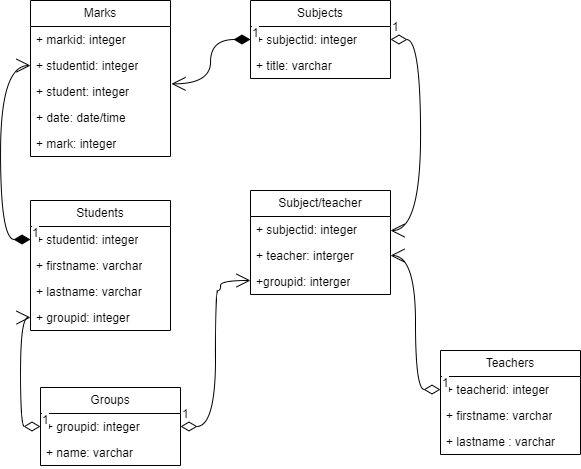

The diagram above was exported from draw.io. Its source (the exported page's mxGraphModel, read from the mxfile embedded in the PNG):
<mxGraphModel dx="1035" dy="600" grid="1" gridSize="10" guides="1" tooltips="1" connect="1" arrows="1" fold="1" page="1" pageScale="1" pageWidth="827" pageHeight="1169" math="0" shadow="0">
  <root>
    <mxCell id="WIyWlLk6GJQsqaUBKTNV-0" />
    <mxCell id="WIyWlLk6GJQsqaUBKTNV-1" parent="WIyWlLk6GJQsqaUBKTNV-0" />
    <mxCell id="Tn6KZGdrcnxfPpd9x9gK-7" value="Marks" style="swimlane;fontStyle=0;childLayout=stackLayout;horizontal=1;startSize=26;fillColor=none;horizontalStack=0;resizeParent=1;resizeParentMax=0;resizeLast=0;collapsible=1;marginBottom=0;whiteSpace=wrap;html=1;" vertex="1" parent="WIyWlLk6GJQsqaUBKTNV-1">
      <mxGeometry x="240" y="120" width="140" height="156" as="geometry" />
    </mxCell>
    <mxCell id="Tn6KZGdrcnxfPpd9x9gK-8" value="+ markid: integer" style="text;strokeColor=none;fillColor=none;align=left;verticalAlign=top;spacingLeft=4;spacingRight=4;overflow=hidden;rotatable=0;points=[[0,0.5],[1,0.5]];portConstraint=eastwest;whiteSpace=wrap;html=1;" vertex="1" parent="Tn6KZGdrcnxfPpd9x9gK-7">
      <mxGeometry y="26" width="140" height="26" as="geometry" />
    </mxCell>
    <mxCell id="Tn6KZGdrcnxfPpd9x9gK-9" value="+ studentid: integer" style="text;strokeColor=none;fillColor=none;align=left;verticalAlign=top;spacingLeft=4;spacingRight=4;overflow=hidden;rotatable=0;points=[[0,0.5],[1,0.5]];portConstraint=eastwest;whiteSpace=wrap;html=1;" vertex="1" parent="Tn6KZGdrcnxfPpd9x9gK-7">
      <mxGeometry y="52" width="140" height="26" as="geometry" />
    </mxCell>
    <mxCell id="Tn6KZGdrcnxfPpd9x9gK-10" value="+ student: integer" style="text;strokeColor=none;fillColor=none;align=left;verticalAlign=top;spacingLeft=4;spacingRight=4;overflow=hidden;rotatable=0;points=[[0,0.5],[1,0.5]];portConstraint=eastwest;whiteSpace=wrap;html=1;" vertex="1" parent="Tn6KZGdrcnxfPpd9x9gK-7">
      <mxGeometry y="78" width="140" height="26" as="geometry" />
    </mxCell>
    <mxCell id="Tn6KZGdrcnxfPpd9x9gK-11" value="+ date: date/time" style="text;strokeColor=none;fillColor=none;align=left;verticalAlign=top;spacingLeft=4;spacingRight=4;overflow=hidden;rotatable=0;points=[[0,0.5],[1,0.5]];portConstraint=eastwest;whiteSpace=wrap;html=1;" vertex="1" parent="Tn6KZGdrcnxfPpd9x9gK-7">
      <mxGeometry y="104" width="140" height="26" as="geometry" />
    </mxCell>
    <mxCell id="Tn6KZGdrcnxfPpd9x9gK-12" value="+ mark: integer" style="text;strokeColor=none;fillColor=none;align=left;verticalAlign=top;spacingLeft=4;spacingRight=4;overflow=hidden;rotatable=0;points=[[0,0.5],[1,0.5]];portConstraint=eastwest;whiteSpace=wrap;html=1;" vertex="1" parent="Tn6KZGdrcnxfPpd9x9gK-7">
      <mxGeometry y="130" width="140" height="26" as="geometry" />
    </mxCell>
    <mxCell id="Tn6KZGdrcnxfPpd9x9gK-13" value="Students" style="swimlane;fontStyle=0;childLayout=stackLayout;horizontal=1;startSize=26;fillColor=none;horizontalStack=0;resizeParent=1;resizeParentMax=0;resizeLast=0;collapsible=1;marginBottom=0;whiteSpace=wrap;html=1;" vertex="1" parent="WIyWlLk6GJQsqaUBKTNV-1">
      <mxGeometry x="240" y="320" width="140" height="130" as="geometry" />
    </mxCell>
    <mxCell id="Tn6KZGdrcnxfPpd9x9gK-14" value="+ studentid: integer" style="text;strokeColor=none;fillColor=none;align=left;verticalAlign=top;spacingLeft=4;spacingRight=4;overflow=hidden;rotatable=0;points=[[0,0.5],[1,0.5]];portConstraint=eastwest;whiteSpace=wrap;html=1;" vertex="1" parent="Tn6KZGdrcnxfPpd9x9gK-13">
      <mxGeometry y="26" width="140" height="26" as="geometry" />
    </mxCell>
    <mxCell id="Tn6KZGdrcnxfPpd9x9gK-15" value="+ firstname: varchar" style="text;strokeColor=none;fillColor=none;align=left;verticalAlign=top;spacingLeft=4;spacingRight=4;overflow=hidden;rotatable=0;points=[[0,0.5],[1,0.5]];portConstraint=eastwest;whiteSpace=wrap;html=1;" vertex="1" parent="Tn6KZGdrcnxfPpd9x9gK-13">
      <mxGeometry y="52" width="140" height="26" as="geometry" />
    </mxCell>
    <mxCell id="Tn6KZGdrcnxfPpd9x9gK-16" value="+ lastname: varchar" style="text;strokeColor=none;fillColor=none;align=left;verticalAlign=top;spacingLeft=4;spacingRight=4;overflow=hidden;rotatable=0;points=[[0,0.5],[1,0.5]];portConstraint=eastwest;whiteSpace=wrap;html=1;" vertex="1" parent="Tn6KZGdrcnxfPpd9x9gK-13">
      <mxGeometry y="78" width="140" height="26" as="geometry" />
    </mxCell>
    <mxCell id="Tn6KZGdrcnxfPpd9x9gK-17" value="+ groupid: integer" style="text;strokeColor=none;fillColor=none;align=left;verticalAlign=top;spacingLeft=4;spacingRight=4;overflow=hidden;rotatable=0;points=[[0,0.5],[1,0.5]];portConstraint=eastwest;whiteSpace=wrap;html=1;" vertex="1" parent="Tn6KZGdrcnxfPpd9x9gK-13">
      <mxGeometry y="104" width="140" height="26" as="geometry" />
    </mxCell>
    <mxCell id="Tn6KZGdrcnxfPpd9x9gK-19" value="Groups" style="swimlane;fontStyle=0;childLayout=stackLayout;horizontal=1;startSize=26;fillColor=none;horizontalStack=0;resizeParent=1;resizeParentMax=0;resizeLast=0;collapsible=1;marginBottom=0;whiteSpace=wrap;html=1;" vertex="1" parent="WIyWlLk6GJQsqaUBKTNV-1">
      <mxGeometry x="250" y="507" width="140" height="78" as="geometry" />
    </mxCell>
    <mxCell id="Tn6KZGdrcnxfPpd9x9gK-20" value="+ groupid: integer" style="text;strokeColor=none;fillColor=none;align=left;verticalAlign=top;spacingLeft=4;spacingRight=4;overflow=hidden;rotatable=0;points=[[0,0.5],[1,0.5]];portConstraint=eastwest;whiteSpace=wrap;html=1;" vertex="1" parent="Tn6KZGdrcnxfPpd9x9gK-19">
      <mxGeometry y="26" width="140" height="26" as="geometry" />
    </mxCell>
    <mxCell id="Tn6KZGdrcnxfPpd9x9gK-21" value="+ name: varchar" style="text;strokeColor=none;fillColor=none;align=left;verticalAlign=top;spacingLeft=4;spacingRight=4;overflow=hidden;rotatable=0;points=[[0,0.5],[1,0.5]];portConstraint=eastwest;whiteSpace=wrap;html=1;" vertex="1" parent="Tn6KZGdrcnxfPpd9x9gK-19">
      <mxGeometry y="52" width="140" height="26" as="geometry" />
    </mxCell>
    <mxCell id="Tn6KZGdrcnxfPpd9x9gK-24" value="Subjects" style="swimlane;fontStyle=0;childLayout=stackLayout;horizontal=1;startSize=26;fillColor=none;horizontalStack=0;resizeParent=1;resizeParentMax=0;resizeLast=0;collapsible=1;marginBottom=0;whiteSpace=wrap;html=1;" vertex="1" parent="WIyWlLk6GJQsqaUBKTNV-1">
      <mxGeometry x="460" y="120" width="140" height="78" as="geometry" />
    </mxCell>
    <mxCell id="Tn6KZGdrcnxfPpd9x9gK-25" value="+ subjectid: integer" style="text;strokeColor=none;fillColor=none;align=left;verticalAlign=top;spacingLeft=4;spacingRight=4;overflow=hidden;rotatable=0;points=[[0,0.5],[1,0.5]];portConstraint=eastwest;whiteSpace=wrap;html=1;" vertex="1" parent="Tn6KZGdrcnxfPpd9x9gK-24">
      <mxGeometry y="26" width="140" height="26" as="geometry" />
    </mxCell>
    <mxCell id="Tn6KZGdrcnxfPpd9x9gK-26" value="+ title: varchar" style="text;strokeColor=none;fillColor=none;align=left;verticalAlign=top;spacingLeft=4;spacingRight=4;overflow=hidden;rotatable=0;points=[[0,0.5],[1,0.5]];portConstraint=eastwest;whiteSpace=wrap;html=1;" vertex="1" parent="Tn6KZGdrcnxfPpd9x9gK-24">
      <mxGeometry y="52" width="140" height="26" as="geometry" />
    </mxCell>
    <mxCell id="Tn6KZGdrcnxfPpd9x9gK-27" value="Subject/teacher" style="swimlane;fontStyle=0;childLayout=stackLayout;horizontal=1;startSize=26;fillColor=none;horizontalStack=0;resizeParent=1;resizeParentMax=0;resizeLast=0;collapsible=1;marginBottom=0;whiteSpace=wrap;html=1;" vertex="1" parent="WIyWlLk6GJQsqaUBKTNV-1">
      <mxGeometry x="460" y="310" width="140" height="104" as="geometry" />
    </mxCell>
    <mxCell id="Tn6KZGdrcnxfPpd9x9gK-28" value="+ subjectid: integer" style="text;strokeColor=none;fillColor=none;align=left;verticalAlign=top;spacingLeft=4;spacingRight=4;overflow=hidden;rotatable=0;points=[[0,0.5],[1,0.5]];portConstraint=eastwest;whiteSpace=wrap;html=1;" vertex="1" parent="Tn6KZGdrcnxfPpd9x9gK-27">
      <mxGeometry y="26" width="140" height="26" as="geometry" />
    </mxCell>
    <mxCell id="Tn6KZGdrcnxfPpd9x9gK-29" value="+ teacher: interger" style="text;strokeColor=none;fillColor=none;align=left;verticalAlign=top;spacingLeft=4;spacingRight=4;overflow=hidden;rotatable=0;points=[[0,0.5],[1,0.5]];portConstraint=eastwest;whiteSpace=wrap;html=1;" vertex="1" parent="Tn6KZGdrcnxfPpd9x9gK-27">
      <mxGeometry y="52" width="140" height="26" as="geometry" />
    </mxCell>
    <mxCell id="Tn6KZGdrcnxfPpd9x9gK-30" value="+groupid: interger" style="text;strokeColor=none;fillColor=none;align=left;verticalAlign=top;spacingLeft=4;spacingRight=4;overflow=hidden;rotatable=0;points=[[0,0.5],[1,0.5]];portConstraint=eastwest;whiteSpace=wrap;html=1;" vertex="1" parent="Tn6KZGdrcnxfPpd9x9gK-27">
      <mxGeometry y="78" width="140" height="26" as="geometry" />
    </mxCell>
    <mxCell id="Tn6KZGdrcnxfPpd9x9gK-31" value="Teachers" style="swimlane;fontStyle=0;childLayout=stackLayout;horizontal=1;startSize=26;fillColor=none;horizontalStack=0;resizeParent=1;resizeParentMax=0;resizeLast=0;collapsible=1;marginBottom=0;whiteSpace=wrap;html=1;" vertex="1" parent="WIyWlLk6GJQsqaUBKTNV-1">
      <mxGeometry x="650" y="470" width="140" height="104" as="geometry" />
    </mxCell>
    <mxCell id="Tn6KZGdrcnxfPpd9x9gK-32" value="+ teacherid: integer" style="text;strokeColor=none;fillColor=none;align=left;verticalAlign=top;spacingLeft=4;spacingRight=4;overflow=hidden;rotatable=0;points=[[0,0.5],[1,0.5]];portConstraint=eastwest;whiteSpace=wrap;html=1;" vertex="1" parent="Tn6KZGdrcnxfPpd9x9gK-31">
      <mxGeometry y="26" width="140" height="26" as="geometry" />
    </mxCell>
    <mxCell id="Tn6KZGdrcnxfPpd9x9gK-33" value="+ firstname: varchar" style="text;strokeColor=none;fillColor=none;align=left;verticalAlign=top;spacingLeft=4;spacingRight=4;overflow=hidden;rotatable=0;points=[[0,0.5],[1,0.5]];portConstraint=eastwest;whiteSpace=wrap;html=1;" vertex="1" parent="Tn6KZGdrcnxfPpd9x9gK-31">
      <mxGeometry y="52" width="140" height="26" as="geometry" />
    </mxCell>
    <mxCell id="Tn6KZGdrcnxfPpd9x9gK-34" value="+ lastname : varchar" style="text;strokeColor=none;fillColor=none;align=left;verticalAlign=top;spacingLeft=4;spacingRight=4;overflow=hidden;rotatable=0;points=[[0,0.5],[1,0.5]];portConstraint=eastwest;whiteSpace=wrap;html=1;" vertex="1" parent="Tn6KZGdrcnxfPpd9x9gK-31">
      <mxGeometry y="78" width="140" height="26" as="geometry" />
    </mxCell>
    <mxCell id="Tn6KZGdrcnxfPpd9x9gK-36" value="1" style="endArrow=open;html=1;endSize=12;startArrow=diamondThin;startSize=14;startFill=0;edgeStyle=orthogonalEdgeStyle;align=left;verticalAlign=bottom;rounded=0;fontSize=12;curved=1;exitX=0;exitY=0.5;exitDx=0;exitDy=0;entryX=0;entryY=0.5;entryDx=0;entryDy=0;" edge="1" parent="WIyWlLk6GJQsqaUBKTNV-1" source="Tn6KZGdrcnxfPpd9x9gK-20" target="Tn6KZGdrcnxfPpd9x9gK-17">
      <mxGeometry x="-1" y="3" relative="1" as="geometry">
        <mxPoint x="200" y="460" as="sourcePoint" />
        <mxPoint x="360" y="460" as="targetPoint" />
      </mxGeometry>
    </mxCell>
    <mxCell id="Tn6KZGdrcnxfPpd9x9gK-37" value="1" style="endArrow=open;html=1;endSize=12;startArrow=diamondThin;startSize=14;startFill=1;edgeStyle=orthogonalEdgeStyle;align=left;verticalAlign=bottom;rounded=0;fontSize=12;curved=1;exitX=0;exitY=0.5;exitDx=0;exitDy=0;entryX=1.007;entryY=0.206;entryDx=0;entryDy=0;entryPerimeter=0;" edge="1" parent="WIyWlLk6GJQsqaUBKTNV-1" source="Tn6KZGdrcnxfPpd9x9gK-25" target="Tn6KZGdrcnxfPpd9x9gK-10">
      <mxGeometry x="-1" y="3" relative="1" as="geometry">
        <mxPoint x="440" y="370" as="sourcePoint" />
        <mxPoint x="600" y="370" as="targetPoint" />
      </mxGeometry>
    </mxCell>
    <mxCell id="Tn6KZGdrcnxfPpd9x9gK-40" value="1" style="endArrow=open;html=1;endSize=12;startArrow=diamondThin;startSize=14;startFill=0;edgeStyle=orthogonalEdgeStyle;align=left;verticalAlign=bottom;rounded=0;fontSize=12;curved=1;exitX=1;exitY=0.5;exitDx=0;exitDy=0;" edge="1" parent="WIyWlLk6GJQsqaUBKTNV-1" source="Tn6KZGdrcnxfPpd9x9gK-25">
      <mxGeometry x="-1" y="3" relative="1" as="geometry">
        <mxPoint x="440" y="370" as="sourcePoint" />
        <mxPoint x="600" y="350" as="targetPoint" />
        <Array as="points">
          <mxPoint x="630" y="159" />
          <mxPoint x="630" y="350" />
        </Array>
      </mxGeometry>
    </mxCell>
    <mxCell id="Tn6KZGdrcnxfPpd9x9gK-41" value="1" style="endArrow=open;html=1;endSize=12;startArrow=diamondThin;startSize=14;startFill=0;edgeStyle=orthogonalEdgeStyle;align=left;verticalAlign=bottom;rounded=0;fontSize=12;curved=1;" edge="1" parent="WIyWlLk6GJQsqaUBKTNV-1" source="Tn6KZGdrcnxfPpd9x9gK-20">
      <mxGeometry x="-1" y="3" relative="1" as="geometry">
        <mxPoint x="420" y="545.41" as="sourcePoint" />
        <mxPoint x="460" y="400" as="targetPoint" />
        <Array as="points">
          <mxPoint x="425" y="546" />
          <mxPoint x="425" y="410" />
          <mxPoint x="430" y="410" />
          <mxPoint x="430" y="400" />
        </Array>
      </mxGeometry>
    </mxCell>
    <mxCell id="Tn6KZGdrcnxfPpd9x9gK-44" value="1" style="endArrow=open;html=1;endSize=12;startArrow=diamondThin;startSize=14;startFill=0;edgeStyle=orthogonalEdgeStyle;align=left;verticalAlign=bottom;rounded=0;fontSize=12;curved=1;" edge="1" parent="WIyWlLk6GJQsqaUBKTNV-1" source="Tn6KZGdrcnxfPpd9x9gK-32" target="Tn6KZGdrcnxfPpd9x9gK-29">
      <mxGeometry x="-1" y="3" relative="1" as="geometry">
        <mxPoint x="440" y="370" as="sourcePoint" />
        <mxPoint x="640" y="380" as="targetPoint" />
      </mxGeometry>
    </mxCell>
    <mxCell id="Tn6KZGdrcnxfPpd9x9gK-46" value="1" style="endArrow=open;html=1;endSize=12;startArrow=diamondThin;startSize=14;startFill=1;edgeStyle=orthogonalEdgeStyle;align=left;verticalAlign=bottom;rounded=0;fontSize=12;curved=1;exitX=0;exitY=0.5;exitDx=0;exitDy=0;" edge="1" parent="WIyWlLk6GJQsqaUBKTNV-1" source="Tn6KZGdrcnxfPpd9x9gK-14" target="Tn6KZGdrcnxfPpd9x9gK-9">
      <mxGeometry x="-1" y="3" relative="1" as="geometry">
        <mxPoint x="220" y="300" as="sourcePoint" />
        <mxPoint x="380" y="300" as="targetPoint" />
        <Array as="points">
          <mxPoint x="210" y="359" />
          <mxPoint x="210" y="185" />
        </Array>
      </mxGeometry>
    </mxCell>
  </root>
</mxGraphModel>